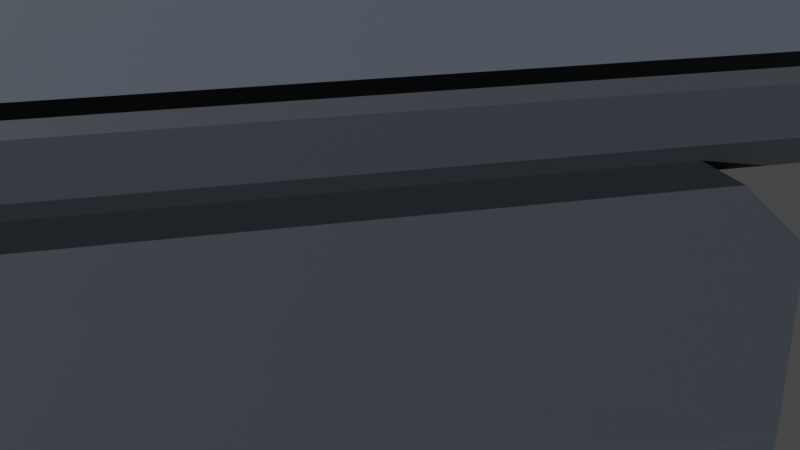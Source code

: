# Source: model_p90.blend  (saved by Blender 4.0.36; exported with 4.5.12 LTS)
import bpy
from mathutils import Matrix  # noqa: F401  (used for matrix-valued properties, if any)

bpy.ops.wm.read_factory_settings(use_empty=True)
scene = bpy.context.scene
scene.name = 'Scene'

# ---- collections
col_collection = bpy.data.collections.new('Collection'); scene.collection.children.link(col_collection)

# ---- materials (node trees are filled in below, after node groups)
mat_material = bpy.data.materials.new('Material')
mat_material.alpha_threshold = 0.0
mat_material.use_transparent_shadow = False
mat_material.roughness = 0.5
mat_material.line_color = (0.0, 0.0, 0.0, 1.0)
mat_material_002 = bpy.data.materials.new('Material.002')
mat_material_002.alpha_threshold = 0.0
mat_material_002.use_transparent_shadow = False
mat_material_002.roughness = 0.5
mat_material_002.line_color = (0.0, 0.0, 0.0, 1.0)
mat_material_001 = bpy.data.materials.new('Material.001')
mat_material_001.alpha_threshold = 0.0
mat_material_001.use_transparent_shadow = False
mat_material_001.roughness = 0.5
mat_material_001.line_color = (0.0, 0.0, 0.0, 1.0)

# ---- material node trees
mat_material.use_nodes = True; mat_material.node_tree.nodes.clear()
_N = mat_material.node_tree.nodes; _L = mat_material.node_tree.links
n0 = _N.new('ShaderNodeOutputMaterial'); n0.name = 'Material Output'; n0.location = (300, 300)
n1 = _N.new('ShaderNodeBsdfPrincipled'); n1.name = 'Principled BSDF'; n1.location = (10, 300)
n1.distribution = 'GGX'
n1.subsurface_method = 'RANDOM_WALK_SKIN'
n1.inputs[0].default_value = (0.02724, 0.03188, 0.03968, 1.0)
n1.inputs[3].default_value = 1.45
n1.inputs[27].default_value = (0.0, 0.0, 0.0, 1.0)
n1.inputs[28].default_value = 1.0
_L.new(n1.outputs[0], n0.inputs[0])
n0.is_active_output = True
mat_material_002.use_nodes = True; mat_material_002.node_tree.nodes.clear()
_N = mat_material_002.node_tree.nodes; _L = mat_material_002.node_tree.links
n0 = _N.new('ShaderNodeOutputMaterial'); n0.name = 'Material Output'; n0.location = (300, 300)
n1 = _N.new('ShaderNodeBsdfPrincipled'); n1.name = 'Principled BSDF'; n1.location = (10, 300)
n1.distribution = 'GGX'
n1.subsurface_method = 'RANDOM_WALK_SKIN'
n1.inputs[0].default_value = (0.05062, 0.05989, 0.07556, 1.0)
n1.inputs[3].default_value = 1.45
n1.inputs[27].default_value = (0.0, 0.0, 0.0, 1.0)
n1.inputs[28].default_value = 1.0
_L.new(n1.outputs[0], n0.inputs[0])
n0.is_active_output = True
mat_material_001.use_nodes = True; mat_material_001.node_tree.nodes.clear()
_N = mat_material_001.node_tree.nodes; _L = mat_material_001.node_tree.links
n0 = _N.new('ShaderNodeOutputMaterial'); n0.name = 'Material Output'; n0.location = (300, 300)
n1 = _N.new('ShaderNodeBsdfPrincipled'); n1.name = 'Principled BSDF'; n1.location = (10, 300)
n1.distribution = 'GGX'
n1.subsurface_method = 'RANDOM_WALK_SKIN'
n1.inputs[0].default_value = (1.0, 0.3336, 0.0, 1.0)
n1.inputs[3].default_value = 1.45
n1.inputs[27].default_value = (0.0, 0.0, 0.0, 1.0)
n1.inputs[28].default_value = 1.0
_L.new(n1.outputs[0], n0.inputs[0])
n0.is_active_output = True

# ---- world
world_world = bpy.data.worlds.new('World'); scene.world = world_world
world_world.use_nodes = True; world_world.node_tree.nodes.clear()
_N = world_world.node_tree.nodes; _L = world_world.node_tree.links
n0 = _N.new('ShaderNodeOutputWorld'); n0.name = 'World Output'; n0.location = (300, 300)
n1 = _N.new('ShaderNodeBackground'); n1.name = 'Background'; n1.location = (10, 300)
n1.inputs[0].default_value = (0.05088, 0.05088, 0.05088, 1.0)
_L.new(n1.outputs[0], n0.inputs[0])
n0.is_active_output = True
world_world.color = (0.05088, 0.05088, 0.05088)
world_world.use_sun_shadow = False
world_world.sun_shadow_jitter_overblur = 0.0

# ---- cameras
cam_camera = bpy.data.cameras.new('Camera')
cam_camera.clip_end = 100.0
cam_camera.ortho_scale = 7.314

# ---- lights
light_light = bpy.data.lights.new('Light', 'SUN')
light_light.transmission_factor = 0.0
light_light.angle = 0.0
light_light.energy = 6.0
light_light.shadow_soft_size = 0.1
light_light.shadow_cascade_max_distance = 1000.0

# ---- meshes
me_cube = bpy.data.meshes.new('Cube')
me_cube.from_pydata([(1.0, 1.211, 1.076), (1.306, -1.0, 1.076), (1.306, -1.0, -0.9193), (0.0, 1.211, -1.661), (0.0, -1.0, 1.076), (0.0, -1.0, -0.9193), (0.0, 1.211, 1.076), (1.0, 1.368, 1.076), (0.0, 1.353, -1.89), (0.0, 1.368, 1.076), (1.306, -1.0, 0.4505), (0.0, -1.181, 1.076), (1.0, 1.368, 0.4398), (1.0, 3.678, 1.076), (1.0, 2.899, 1.076), (0.0, 2.884, -1.89), (0.0, 2.899, 1.076), (1.0, 4.299, 1.076), (0.0, 3.678, -1.739), (0.0, 3.678, 1.076), (1.0, 4.806, 1.076), (0.0, 4.299, -1.454), (0.0, 4.299, 1.076), (1.0, 5.289, 1.076), (0.0, 4.806, -1.133), (0.0, 4.806, 1.076), (0.0, 5.334, -0.5672), (0.0, 5.289, 1.076), (1.0, 5.54, 1.076), (0.0, 5.54, -0.5747), (0.0, 5.54, 1.076), (0.0, 5.95, -0.5747), (0.0, 7.294, -1.886), (0.0, 7.737, -1.739), (0.0, 8.149, -1.521), (0.0, 8.468, -1.257), (0.0, 8.74, -0.845), (0.0, 8.919, -0.4241), (0.0, 9.082, 0.282), (0.0, 9.696, 0.282), (0.0, 9.944, -0.4241), (0.0, 10.36, -0.4241), (0.0, 10.44, 1.076), (0.0, 10.44, 0.4398), (0.0, 5.54, 1.253), (0.0, 5.95, 1.253), (0.0, 6.027, 1.253), (0.0, 7.294, 1.253), (0.0, 8.149, 1.253), (0.0, 8.468, 1.253), (0.0, 8.74, 1.253), (0.0, 8.88, 1.253), (0.0, 9.082, 1.253), (0.0, 9.944, 1.253), (0.0, 10.22, 1.253), (0.0, 8.936, 0.08161), (0.0, 9.929, 0.02836), (0.0, 6.188, -0.7255), (0.0, 6.202, -0.9048), (0.0, 6.092, -1.886), (0.0, 6.002, -1.683), (1.0, -1.0, 0.4398), (1.0, -1.0, -0.919), (0.0, -1.0, -0.919), (1.0, -1.0, 1.076), (0.0, -1.0, 1.076), (0.0, -5.42, 1.076), (1.306, -5.42, 0.4505), (1.306, -5.42, -0.9193), (1.306, -5.42, 1.076), (1.306, -1.181, 1.076), (1.306, -1.181, 0.4505), (1.306, -1.181, -0.9193), (0.0, -1.181, -0.9193), (0.0, -5.42, -1.172), (1.306, -5.42, -1.172), (1.306, -1.262, -1.172), (0.0, -1.262, -1.172), (1.318, 1.211, 1.076), (1.305, -1.0, 1.076), (0.0, -1.0, 1.076), (0.0, 1.211, 1.076), (1.318, 1.368, 1.076), (0.0, 1.368, 1.076), (0.0, -1.181, 1.076), (1.318, 3.678, 1.076), (1.318, 2.899, 1.076), (0.0, 2.899, 1.076), (1.318, 4.299, 1.076), (0.0, 3.678, 1.076), (1.318, 4.806, 1.076), (0.0, 4.299, 1.076), (1.318, 5.289, 1.076), (0.0, 4.806, 1.076), (0.0, 5.289, 1.076), (1.318, 5.54, 1.076), (0.0, 5.54, 1.076), (1.318, -1.0, 1.076), (0.0, -1.0, 1.076), (0.0, -5.42, 1.076), (1.305, -5.42, 1.076), (1.305, -1.181, 1.076), (0.0, -1.0, 1.772), (1.305, -5.42, 1.772), (1.318, 4.299, 1.772), (0.0, 4.299, 1.772), (1.318, 4.806, 1.772), (0.0, 4.806, 1.772), (1.318, 5.289, 1.772), (0.0, 5.289, 1.772), (1.318, 5.54, 1.772), (0.0, 5.54, 1.772), (1.305, -1.0, 1.772), (0.0, -1.0, 1.772), (1.318, 1.211, 2.296), (0.0, 1.211, 2.296), (0.0, -1.0, 2.296), (1.318, -0.4155, 3.09), (0.0, 1.368, 2.296), (1.318, 1.368, 2.296), (1.318, 2.899, 2.296), (1.305, -5.42, 2.296), (0.0, 2.899, 2.296), (1.318, 3.678, 2.296), (0.0, 3.678, 2.296), (1.313, 4.299, 2.296), (0.0, 4.299, 2.296), (1.305, -1.0, 2.296), (0.0, -1.0, 2.296), (1.318, -0.1513, 1.076), (0.0, -0.1513, 1.076), (1.318, -0.1513, 2.296), (0.0, -0.1513, 2.296), (1.318, -0.1513, 2.912), (0.0, -1.0, 2.912), (1.305, -5.42, 2.911), (1.305, -1.0, 2.911), (0.0, -1.0, 2.911), (0.0, -0.1513, 2.912), (1.318, -1.0, 3.09), (0.0, -1.0, 3.09), (0.0, -5.42, 3.09), (0.0, -1.181, 3.09), (1.305, -1.181, 3.09), (1.305, -5.42, 3.09), (1.305, -1.0, 3.09), (0.0, -1.0, 3.09), (0.0, -0.4155, 3.09), (1.641, 4.299, 1.774), (0.0, 4.299, 1.794), (1.163, 4.299, 2.297), (0.0, 4.299, 2.297), (0.0, 10.23, 2.266), (0.0, 10.23, 1.794), (1.641, 10.23, 1.774), (1.641, 10.23, 2.266), (0.0, 10.23, 2.068), (1.641, 10.23, 2.068), (0.0, 10.51, 2.266), (1.641, 10.51, 2.266), (1.641, 10.51, 2.068), (0.0, 10.51, 2.068), (1.163, 5.538, 2.297), (0.0, 5.538, 2.297), (1.641, 4.299, 2.583), (1.163, 5.538, 2.583), (1.641, 4.299, 2.844), (1.163, 5.648, 2.844), (1.641, 4.422, 3.143), (1.163, 5.775, 3.143), (0.0, 4.58, 3.487), (0.5013, 4.58, 3.487), (0.0, 5.953, 3.489), (0.5013, 5.953, 3.489), (0.0, 4.752, 3.842), (0.999, 4.752, 3.842), (0.0, 7.941, 3.548), (0.999, 5.978, 3.842), (0.0, 4.947, 4.039), (0.999, 4.947, 4.039), (0.999, 5.978, 4.039), (0.999, 5.268, 4.039), (0.0, 7.641, 3.548), (0.999, 7.641, 3.548), (0.999, 7.641, 3.609), (0.999, 7.641, 4.039), (0.999, 7.941, 3.548), (0.999, 7.941, 3.609), (0.999, 7.941, 4.039), (0.0, 8.661, 3.548), (0.999, 8.661, 3.548), (0.0, 10.51, 2.902), (0.999, 8.661, 3.609), (0.999, 8.661, 4.039), (0.0, 9.025, 2.902), (0.999, 9.025, 2.902), (0.999, 9.025, 3.609), (0.0, 9.025, 4.039), (0.999, 9.025, 4.039), (0.999, 10.51, 2.902), (0.0, 10.23, 3.609), (0.999, 10.23, 3.609), (0.0, 10.07, 3.993), (0.999, 10.07, 3.993), (0.0, 10.51, 2.269), (0.0, 9.025, 2.269), (0.999, 9.025, 2.269), (0.999, 10.51, 2.269), (0.0, 9.444, 4.412), (0.999, 9.444, 4.412), (0.0, 9.9, 4.412), (0.999, 9.9, 4.412), (0.0, -5.505, 2.991), (1.0, 3.678, 0.8628), (1.0, 3.678, 0.01411), (1.0, 3.807, 0.4398), (1.0, 1.365, 0.007591), (1.0, 2.894, -0.3518), (1.0, 1.592, 0.8145), (1.0, 2.407, -0.5793), (1.0, 2.006, -0.5793), (1.0, 1.599, -0.393), (1.0, 3.411, 1.052), (1.0, 3.807, 0.5592), (1.0, 3.807, 0.2418), (1.0, 1.951, 1.059), (0.0, 1.368, 0.4398), (0.0, 2.899, 1.076), (0.0, 3.678, 0.8628), (0.0, 3.678, 0.01411), (0.0, 3.807, 0.4398), (0.0, 1.365, 0.007591), (0.0, 2.894, -0.3518), (0.0, 1.592, 0.8145), (0.0, 2.407, -0.5793), (0.0, 2.006, -0.5793), (0.0, 1.599, -0.393), (0.0, 3.411, 1.052), (0.0, 3.807, 0.5592), (0.0, 3.807, 0.2418), (0.0, 1.951, 1.059), (0.0, 1.368, 0.4398), (0.0, 2.899, 1.076), (0.0, 3.678, 0.8628), (0.0, 3.678, 0.01411), (0.0, 3.807, 0.4398), (0.0, 1.365, 0.007591), (0.0, 2.894, -0.3518), (0.0, 1.592, 0.8145), (0.0, 2.407, -0.5793), (0.0, 2.006, -0.5793), (0.0, 1.599, -0.393), (0.0, 3.411, 1.052), (0.0, 3.807, 0.5592), (0.0, 3.807, 0.2418), (0.0, 1.951, 1.059), (0.4701, 8.868, 1.258), (0.6126, 8.785, 1.341), (0.6126, 8.736, 1.522), (0.4701, 8.868, 1.786), (1.131, 8.868, 1.786), (0.6146, 8.736, 1.522), (0.4701, 8.519, 1.786), (1.131, 8.519, 1.786), (0.0, 10.03, 3.764), (0.0, 9.981, 3.569), (0.0, 9.838, 3.427), (0.0, 9.643, 3.374), (0.0, 9.449, 3.427), (0.0, 9.306, 3.569), (0.0, 9.254, 3.764), (0.0, 9.306, 3.958), (0.0, 9.449, 4.101), (0.0, 9.643, 4.153), (0.0, 9.838, 4.101), (0.0, 9.981, 3.958), (1.432, 8.917, 1.836), (1.432, 9.098, 1.884), (1.432, 9.28, 1.836), (1.0, 1.368, 0.4398), (1.0, 2.899, 1.076), (1.0, 1.365, 0.007591), (1.0, 1.592, 0.8145), (1.0, 2.407, -0.5793), (1.0, 2.006, -0.5793), (1.0, 1.599, -0.393), (1.0, 1.951, 1.059), (0.0, 1.368, 0.4398), (0.0, 2.899, 1.076), (0.0, 1.365, 0.007591), (0.0, 1.592, 0.8145), (0.0, 2.407, -0.5793), (0.0, 2.006, -0.5793), (0.0, 1.599, -0.393), (0.0, 1.951, 1.059), (0.8236, 1.46, 0.4139), (0.8236, 1.458, 0.03242), (0.8236, 1.662, 0.7485), (0.8236, 1.98, 0.9672), (0.8236, 2.897, 0.9797), (0.8236, 2.853, -0.2648), (0.8236, 2.386, -0.4855), (0.8236, 2.027, -0.4854), (0.8236, 1.664, -0.3217), (0.8236, 3.38, 0.9607), (0.8236, 3.603, 0.8024), (0.8236, 3.612, 0.08471), (0.8236, 3.713, 0.5399), (0.8236, 3.711, 0.4398), (0.8236, 3.714, 0.2664), (0.0, 1.46, 0.4139), (0.0, 1.458, 0.03242), (0.0, 1.662, 0.7485), (0.0, 1.98, 0.9672), (0.0, 2.897, 0.9797), (0.0, 2.853, -0.2648), (0.0, 2.386, -0.4855), (0.0, 2.027, -0.4854), (0.0, 1.664, -0.3217), (0.0, 3.38, 0.9607), (0.0, 3.603, 0.8024), (0.0, 3.612, 0.08471), (0.0, 3.713, 0.5399), (0.0, 3.711, 0.4398), (0.0, 3.714, 0.2664), (0.8246, 6.75, 0.949), (0.8246, 6.367, 0.02423), (0.8246, 6.0, 0.949), (0.8246, 6.072, 0.949), (0.8246, 6.0, 0.03645), (0.8246, 5.793, 0.04336), (0.8246, 5.927, 0.9349), (0.8246, 5.597, 0.4318), (0.8246, 5.622, 0.6493), (0.8246, 7.681, 0.009172), (0.8246, 7.701, 0.23), (0.8246, 5.69, 0.2041), (0.8246, 7.343, 0.6365), (0.8246, 6.992, 0.9107), (0.8246, 7.534, -0.2314), (0.8246, 6.679, -0.03317), (0.8246, 7.069, -0.3393), (0.8246, 6.852, -0.2245), (0.8246, 7.6, 0.4318), (0.8246, 6.739, -0.0992), (0.8246, 7.243, -0.3393), (0.8246, 5.723, 0.7717), (4.524e-05, 6.75, 0.949), (4.524e-05, 6.367, 0.02423), (4.524e-05, 6.0, 0.949), (4.524e-05, 6.072, 0.949), (4.524e-05, 6.0, 0.03645), (4.524e-05, 5.793, 0.04336), (4.524e-05, 5.927, 0.9349), (4.524e-05, 5.597, 0.4318), (4.524e-05, 5.622, 0.6493), (4.524e-05, 7.681, 0.009172), (4.524e-05, 7.701, 0.23), (4.524e-05, 5.69, 0.2041), (4.524e-05, 7.343, 0.6365), (4.524e-05, 6.992, 0.9107), (4.524e-05, 7.534, -0.2314), (4.524e-05, 6.679, -0.03317), (4.524e-05, 7.069, -0.3393), (4.524e-05, 6.852, -0.2245), (4.524e-05, 7.6, 0.4318), (4.524e-05, 7.243, 0.7959), (4.524e-05, 6.739, -0.0992), (4.524e-05, 7.243, -0.3393), (4.524e-05, 5.723, 0.7717), (0.0, 4.299, 2.266), (1.641, 4.299, 2.266), (1.641, 5.538, 2.266), (0.0, 5.538, 2.266), (1.163, 4.299, 2.844), (1.163, 4.299, 2.583), (1.641, 5.538, 2.583), (0.0, 4.602, 3.537), (0.999, 4.602, 3.537), (1.641, 5.648, 2.844), (1.641, 5.775, 3.143), (1.163, 4.422, 3.143), (0.999, 5.978, 3.548), (0.0, 5.978, 3.548), (0.4995, 4.947, 4.039), (0.999, 6.81, 4.039), (0.999, 8.301, 4.039), (0.999, 7.791, 4.039), (0.999, 8.843, 4.039), (0.4995, 9.025, 4.039), (0.7493, 4.947, 4.039), (0.999, 5.107, 4.039), (0.999, 6.394, 4.039), (0.999, 8.121, 4.039), (0.999, 7.716, 4.039), (0.999, 8.752, 4.039), (0.2498, 9.025, 4.039), (0.2498, 4.947, 4.039), (0.999, 7.226, 4.039), (0.999, 8.481, 4.039), (0.999, 7.866, 4.039), (0.999, 8.934, 4.039), (0.7493, 9.025, 4.039), (0.999, 5.623, 4.039), (0.0, 6.986, 4.039), (0.8681, 2.884, -1.89), (0.8681, 3.678, -1.739), (0.8681, 4.299, -1.454), (0.8681, 4.806, -1.133), (0.8681, 5.334, -0.5672), (0.8681, 5.54, -0.5747), (0.8681, 5.95, -0.5747), (0.8681, 7.294, -1.886), (0.8681, 7.737, -1.739), (0.8681, 8.149, -1.521), (0.8681, 8.468, -1.257), (0.8681, 8.74, -0.845), (0.8681, 8.919, -0.4241), (0.8681, 9.082, 0.282), (0.8681, 9.696, 0.282), (0.8681, 10.44, 1.076), (0.8681, 9.944, -0.4241), (0.8682, 5.95, 1.282), (0.8681, 10.36, -0.4241), (0.8681, 10.44, 0.4398), (1.002, 5.54, 1.174), (0.8682, 5.54, 1.282), (0.8682, 7.294, 1.282), (0.8682, 6.027, 1.282), (0.8682, 7.626, 1.282), (0.8682, 7.848, 1.282), (0.8682, 8.149, 1.282), (0.0, 7.626, 1.253), (0.0, 7.848, 1.253), (0.8682, 8.468, 1.282), (0.8682, 8.74, 1.282), (0.8682, 8.88, 1.282), (0.8682, 9.082, 1.282), (0.8682, 9.807, 1.282), (0.8682, 9.585, 1.282), (0.8682, 9.944, 1.282), (0.0, 9.585, 1.253), (0.0, 9.807, 1.253), (0.8682, 10.22, 1.282), (0.8681, 8.936, 0.08161), (0.8681, 9.929, 0.02836), (0.8681, 6.188, -0.7255), (0.8681, 6.202, -0.9048), (0.8681, 6.092, -1.886)], [(277, 276), (278, 277), (256, 257), (257, 258), (258, 261), (276, 260)], [(0, 6, 65, 64), (72, 68, 75, 76), (6, 0, 7, 9), (71, 70, 69, 67), (16, 14, 13, 19), (9, 7, 14, 16), (7, 12, 218, 225, 14), (19, 13, 17, 22), (22, 17, 20, 25), (25, 20, 23, 27), (407, 21, 24, 408), (27, 23, 28, 30), (408, 24, 26, 409), (433, 430, 431, 48), (409, 26, 29, 410), (52, 437, 439, 441), (413, 33, 34, 414), (41, 43, 424, 423), (50, 435, 436, 51), (51, 436, 437, 52), (47, 427, 429, 432), (415, 35, 36, 416), (414, 34, 35, 415), (416, 36, 37, 417), (43, 42, 420, 424), (417, 37, 55, 444), (49, 434, 435, 50), (444, 55, 38, 418), (420, 42, 54, 443), (419, 39, 56, 445), (48, 431, 434, 49), (30, 28, 425, 426, 44), (445, 56, 40, 421), (44, 426, 422, 45), (45, 422, 428, 46), (53, 440, 443, 54), (446, 57, 58, 447), (442, 438, 440, 53), (46, 428, 427, 47), (418, 38, 39, 419), (421, 40, 41, 423), (10, 2, 62, 61), (4, 1, 64, 65), (1, 10, 61, 64), (70, 11, 66, 69), (72, 71, 67, 68), (2, 10, 71, 72), (1, 4, 11, 70), (10, 1, 70, 71), (5, 2, 72, 73), (77, 76, 75, 74), (73, 72, 76, 77), (68, 67, 69, 66, 74, 75), (129, 97, 98, 130), (81, 83, 82, 78), (87, 89, 85, 86), (83, 87, 86, 82), (89, 91, 88, 85), (91, 93, 90, 88), (93, 94, 92, 90), (94, 96, 95, 92), (101, 100, 99, 84), (79, 101, 84, 80), (105, 104, 106, 107), (107, 106, 108, 109), (109, 108, 110, 111), (112, 113, 128, 127), (92, 95, 110, 108), (88, 90, 106, 104), (95, 96, 111, 110), (79, 80, 113, 112), (90, 92, 108, 106), (115, 114, 119, 118), (122, 120, 123, 124), (118, 119, 120, 122), (124, 123, 125, 126), (104, 105, 126, 125), (85, 88, 104, 125, 123, 120, 119, 114, 131, 133, 117, 139, 140, 134, 116, 102, 98, 97, 129, 78, 82, 86), (114, 115, 132, 131), (78, 129, 130, 81), (133, 138, 147, 117), (101, 79, 112, 127, 136, 145, 143, 144, 135, 121, 103, 100), (127, 128, 137, 136), (131, 132, 138, 133), (117, 147, 140, 139), (143, 142, 141, 144), (145, 146, 142, 143), (136, 137, 146, 145), (148, 371, 370, 149), (154, 153, 156, 157), (148, 149, 153, 154), (373, 372, 155, 152), (371, 148, 154, 157, 155, 372), (160, 161, 158, 159), (152, 155, 159, 158), (155, 157, 160, 159), (157, 156, 161, 160), (371, 372, 376, 164), (166, 379, 380, 168), (164, 376, 379, 166), (168, 380, 382, 378), (378, 382, 177, 175), (377, 378, 175, 174), (180, 177, 184, 185, 398, 385, 392), (175, 177, 180, 403, 181, 391, 179), (174, 175, 179, 390, 384, 397, 178), (185, 184, 187, 188, 400, 387, 394), (177, 382, 183, 184), (382, 383, 182, 183), (188, 187, 192, 193, 399, 386, 393), (186, 176, 189, 190), (184, 183, 186, 187), (183, 182, 176, 186), (190, 189, 194, 195), (192, 190, 195, 196), (187, 186, 190, 192), (196, 195, 199, 201), (203, 202, 210, 211), (193, 192, 196, 198, 401, 388, 395), (201, 200, 202, 203), (199, 191, 200, 201), (199, 195, 206, 207), (198, 196, 201, 203), (206, 205, 204, 207), (195, 194, 205, 206), (191, 199, 207, 204), (208, 209, 211, 210), (197, 396, 389, 402, 198, 209, 208), (198, 203, 211, 209), (103, 121, 135, 144, 141, 99, 100), (222, 213, 13, 14), (405, 15, 18, 406), (406, 18, 21, 407), (218, 12, 295, 297), (225, 218, 297, 298), (230, 239, 324, 323), (12, 216, 296, 295), (214, 224, 309, 306), (228, 238, 322, 320), (224, 215, 308, 309), (238, 230, 323, 322), (223, 213, 305, 307), (229, 232, 315, 321), (215, 223, 307, 308), (237, 228, 320, 319), (217, 214, 306, 300), (227, 237, 319, 314), (213, 222, 304, 305), (410, 29, 31, 411), (412, 32, 33, 413), (411, 31, 57, 446), (239, 230, 245, 254), (229, 239, 254, 244), (226, 231, 246, 241), (240, 233, 248, 255), (233, 226, 241, 248), (227, 240, 255, 242), (234, 232, 247, 249), (235, 234, 249, 250), (236, 235, 250, 251), (231, 236, 251, 246), (237, 227, 242, 252), (228, 237, 252, 243), (232, 229, 244, 247), (230, 238, 253, 245), (238, 228, 243, 253), (448, 59, 32, 412), (260, 259, 262, 263), (264, 265, 266, 267, 268, 269, 270, 271, 272, 273, 274, 275), (284, 283, 291, 292), (285, 284, 292, 293), (281, 285, 293, 289), (286, 282, 290, 294), (279, 281, 289, 287), (282, 279, 287, 290), (280, 286, 294, 288), (308, 307, 322, 323), (301, 300, 315, 316), (307, 305, 320, 322), (302, 301, 316, 317), (309, 308, 323, 324), (303, 302, 317, 318), (306, 309, 324, 321), (296, 303, 318, 311), (298, 297, 312, 313), (304, 299, 314, 319), (295, 296, 311, 310), (305, 304, 319, 320), (297, 295, 310, 312), (300, 306, 321, 315), (299, 298, 313, 314), (239, 229, 321, 324), (231, 226, 310, 311), (14, 225, 298, 299), (233, 240, 313, 312), (226, 233, 312, 310), (219, 217, 300, 301), (240, 227, 314, 313), (220, 219, 301, 302), (232, 234, 316, 315), (221, 220, 302, 303), (234, 235, 317, 316), (216, 221, 303, 296), (235, 236, 318, 317), (222, 14, 299, 304), (236, 231, 311, 318), (334, 335, 357, 356), (344, 342, 364, 367), (345, 339, 361, 368), (346, 333, 355, 369), (330, 329, 351, 352), (340, 344, 367, 362), (327, 331, 353, 349), (336, 330, 352, 358), (326, 340, 362, 348), (331, 346, 369, 353), (329, 326, 348, 351), (343, 337, 359, 365), (332, 336, 358, 354), (328, 327, 349, 350), (325, 328, 350, 347), (333, 332, 354, 355), (335, 343, 365, 357), (341, 345, 368, 363), (338, 325, 347, 360), (339, 334, 356, 361), (342, 341, 363, 364), (150, 151, 370, 371), (163, 162, 372, 373), (374, 375, 164, 166), (375, 150, 371, 164), (162, 165, 376, 372), (170, 171, 378, 377), (165, 167, 379, 376), (167, 169, 380, 379), (381, 374, 166, 168), (173, 172, 383, 382), (169, 173, 382, 380), (171, 381, 168, 378), (375, 374, 167, 165, 162, 150), (167, 374, 381, 171, 173, 169), (170, 172, 173, 171), (163, 126, 125, 150, 162), (179, 391, 181, 403, 180, 392, 385, 398, 185, 394, 387, 400, 188, 393, 386, 399, 193, 395, 388, 401, 198, 402, 389, 396, 197, 404, 178, 397, 384, 390), (432, 429, 430, 433), (441, 439, 438, 442), (440, 438, 439, 437, 436, 435, 434, 431, 430, 429, 427, 428, 422, 426, 425, 28, 23, 20, 17, 13, 213, 223, 215, 224, 214, 217, 219, 220, 221, 216, 12, 7, 0, 64, 61, 62, 63, 3, 8, 15, 405, 406, 407, 408, 409, 410, 411, 446, 447, 58, 60, 344, 340, 326, 329, 330, 336, 332, 333, 346, 331, 327, 328, 325, 338, 360, 366, 359, 337, 343, 335, 444, 418, 419, 445, 421, 423, 424, 420, 443), (335, 334, 339, 345, 341, 342, 344, 60, 59, 448, 412, 413, 414, 415, 416, 417, 444)])
me_cube.polygons.foreach_set('material_index', [0, 1, 0, 1, 0, 0, 0, 0, 0, 0, 0, 0, 0, 0, 0, 0, 0, 0, 0, 0, 0, 0, 0, 0, 0, 0, 0, 0, 0, 0, 0, 0, 0, 0, 0, 0, 0, 0, 0, 0, 0, 1, 1, 1, 1, 1, 1, 1, 1, 1, 1, 1, 1, 1, 1, 1, 1, 1, 1, 1, 1, 1, 1, 1, 1, 1, 1, 1, 1, 1, 1, 1, 1, 1, 1, 1, 1, 1, 1, 1, 1, 1, 1, 1, 1, 1, 1, 1, 1, 1, 1, 1, 1, 1, 1, 1, 1, 1, 1, 1, 1, 1, 1, 1, 1, 1, 1, 1, 1, 1, 1, 1, 1, 1, 1, 1, 1, 1, 1, 1, 1, 1, 1, 1, 1, 1, 1, 1, 1, 1, 0, 0, 0, 0, 0, 0, 0, 0, 0, 0, 0, 0, 0, 0, 0, 0, 0, 0, 0, 0, 0, 0, 0, 0, 0, 0, 0, 0, 0, 0, 0, 0, 0, 0, 0, 0, 0, 0, 0, 0, 0, 0, 0, 0, 0, 0, 0, 0, 0, 0, 0, 0, 0, 0, 0, 0, 0, 0, 0, 0, 0, 0, 0, 0, 0, 0, 0, 0, 0, 0, 0, 0, 0, 0, 0, 0, 0, 0, 0, 0, 0, 0, 0, 0, 0, 0, 0, 0, 0, 0, 0, 0, 0, 0, 0, 0, 0, 1, 1, 1, 1, 1, 1, 1, 1, 1, 1, 1, 1, 1, 1, 1, 1, 1, 0, 0, 0, 0])
_uv = me_cube.uv_layers.new(name='UVMap')
_uv.uv.foreach_set('vector', [0.625, 0.5, 0.75, 0.5, 0.75, 0.75, 0.625, 0.75, 0.391, 0.7653, 0.391, 0.7653, 0.391, 0.7653, 0.391, 0.7653, 0.75, 0.5, 0.625, 0.5, 0.625, 0.5, 0.75, 0.5, 0.5625, 0.7653, 0.6129, 0.7653, 0.6129, 0.7653, 0.5625, 0.7653, 0.75, 0.5, 0.625, 0.5, 0.625, 0.5, 0.75, 0.5, 0.75, 0.5, 0.625, 0.5, 0.625, 0.5, 0.75, 0.5, 0.625, 0.5, 0.5625, 0.5, 0.5993, 0.5, 0.6064, 0.5, 0.625, 0.5, 0.75, 0.5, 0.625, 0.5, 0.625, 0.5, 0.75, 0.5, 0.75, 0.5, 0.625, 0.5, 0.625, 0.5, 0.75, 0.5, 0.75, 0.5, 0.625, 0.5, 0.625, 0.5, 0.75, 0.5, 0.3611, 0.5, 0.25, 0.5, 0.25, 0.5, 0.3611, 0.5, 0.75, 0.5, 0.625, 0.5, 0.625, 0.5, 0.75, 0.5, 0.3611, 0.5, 0.25, 0.5, 0.25, 0.5, 0.3611, 0.5, 0.75, 0.5, 0.6389, 0.5, 0.6389, 0.5, 0.75, 0.5, 0.3611, 0.5, 0.25, 0.5, 0.25, 0.5, 0.3611, 0.5, 0.75, 0.5, 0.6389, 0.5, 0.6389, 0.5, 0.75, 0.5, 0.3611, 0.5, 0.25, 0.5, 0.25, 0.5, 0.3611, 0.5, 0.375, 0.375, 0.5625, 0.375, 0.5625, 0.4861, 0.375, 0.4861, 0.75, 0.5, 0.6389, 0.5, 0.6389, 0.5, 0.75, 0.5, 0.75, 0.5, 0.6389, 0.5, 0.6389, 0.5, 0.75, 0.5, 0.75, 0.5, 0.6389, 0.5, 0.6389, 0.5, 0.75, 0.5, 0.3611, 0.5, 0.25, 0.5, 0.25, 0.5, 0.3611, 0.5, 0.3611, 0.5, 0.25, 0.5, 0.25, 0.5, 0.3611, 0.5, 0.3611, 0.5, 0.25, 0.5, 0.25, 0.5, 0.3611, 0.5, 0.5625, 0.375, 0.625, 0.375, 0.625, 0.4861, 0.5625, 0.4861, 0.3611, 0.5, 0.25, 0.5, 0.25, 0.5, 0.3611, 0.5, 0.75, 0.5, 0.6389, 0.5, 0.6389, 0.5, 0.75, 0.5, 0.3611, 0.5, 0.25, 0.5, 0.25, 0.5, 0.3611, 0.5, 0.625, 0.4861, 0.625, 0.375, 0.625, 0.375, 0.625, 0.4861, 0.3611, 0.5, 0.25, 0.5, 0.25, 0.5, 0.3611, 0.5, 0.75, 0.5, 0.6389, 0.5, 0.6389, 0.5, 0.75, 0.5, 0.75, 0.5, 0.625, 0.5, 0.625, 0.5, 0.6389, 0.5, 0.75, 0.5, 0.3611, 0.5, 0.25, 0.5, 0.25, 0.5, 0.3611, 0.5, 0.75, 0.5, 0.6389, 0.5, 0.6389, 0.5, 0.75, 0.5, 0.75, 0.5, 0.6389, 0.5, 0.6389, 0.5, 0.75, 0.5, 0.75, 0.5, 0.6389, 0.5, 0.6389, 0.5, 0.75, 0.5, 0.3611, 0.5, 0.25, 0.5, 0.25, 0.5, 0.3611, 0.5, 0.75, 0.5, 0.6389, 0.5, 0.6389, 0.5, 0.75, 0.5, 0.75, 0.5, 0.6389, 0.5, 0.6389, 0.5, 0.75, 0.5, 0.3611, 0.5, 0.25, 0.5, 0.25, 0.5, 0.3611, 0.5, 0.3611, 0.5, 0.25, 0.5, 0.25, 0.5, 0.3611, 0.5, 0.5625, 0.7653, 0.391, 0.7653, 0.375, 0.75, 0.5625, 0.75, 0.6129, 0.875, 0.6129, 0.7653, 0.625, 0.75, 0.625, 0.875, 0.6129, 0.7653, 0.5625, 0.7653, 0.5625, 0.75, 0.625, 0.75, 0.6129, 0.7653, 0.6129, 0.875, 0.6129, 0.875, 0.6129, 0.7653, 0.391, 0.7653, 0.5625, 0.7653, 0.5625, 0.7653, 0.391, 0.7653, 0.391, 0.7653, 0.5625, 0.7653, 0.5625, 0.7653, 0.391, 0.7653, 0.6129, 0.7653, 0.6129, 0.875, 0.6129, 0.875, 0.6129, 0.7653, 0.5625, 0.7653, 0.6129, 0.7653, 0.6129, 0.7653, 0.5625, 0.7653, 0.391, 0.875, 0.391, 0.7653, 0.391, 0.7653, 0.391, 0.875, 0.391, 0.875, 0.391, 0.7653, 0.391, 0.7653, 0.391, 0.875, 0.391, 0.875, 0.391, 0.7653, 0.391, 0.7653, 0.391, 0.875, 0.391, 0.7653, 0.5625, 0.7653, 0.6129, 0.7653, 0.6129, 0.875, 0.391, 0.875, 0.391, 0.7653, 0.625, 0.654, 0.625, 0.75, 0.75, 0.75, 0.75, 0.654, 0.75, 0.5, 0.75, 0.5, 0.625, 0.5, 0.625, 0.5, 0.75, 0.5, 0.75, 0.5, 0.625, 0.5, 0.625, 0.5, 0.75, 0.5, 0.75, 0.5, 0.625, 0.5, 0.625, 0.5, 0.75, 0.5, 0.75, 0.5, 0.625, 0.5, 0.625, 0.5, 0.75, 0.5, 0.75, 0.5, 0.625, 0.5, 0.625, 0.5, 0.75, 0.5, 0.75, 0.5, 0.625, 0.5, 0.625, 0.5, 0.75, 0.5, 0.75, 0.5, 0.625, 0.5, 0.625, 0.5, 0.6129, 0.7653, 0.6129, 0.7653, 0.6129, 0.875, 0.6129, 0.875, 0.6129, 0.7653, 0.6129, 0.7653, 0.6129, 0.875, 0.6129, 0.875, 0.75, 0.5, 0.625, 0.5, 0.625, 0.5, 0.75, 0.5, 0.75, 0.5, 0.625, 0.5, 0.625, 0.5, 0.75, 0.5, 0.75, 0.5, 0.625, 0.5, 0.625, 0.5, 0.75, 0.5, 0.6129, 0.7653, 0.6129, 0.875, 0.6129, 0.875, 0.6129, 0.7653, 0.625, 0.5, 0.625, 0.5, 0.625, 0.5, 0.625, 0.5, 0.625, 0.5, 0.625, 0.5, 0.625, 0.5, 0.625, 0.5, 0.625, 0.5, 0.75, 0.5, 0.75, 0.5, 0.625, 0.5, 0.6129, 0.7653, 0.6129, 0.875, 0.6129, 0.875, 0.6129, 0.7653, 0.625, 0.5, 0.625, 0.5, 0.625, 0.5, 0.625, 0.5, 0.75, 0.5, 0.625, 0.5, 0.625, 0.5, 0.75, 0.5, 0.75, 0.5, 0.625, 0.5, 0.625, 0.5, 0.75, 0.5, 0.75, 0.5, 0.625, 0.5, 0.625, 0.5, 0.75, 0.5, 0.75, 0.5, 0.625, 0.5, 0.625, 0.5, 0.75, 0.5, 0.625, 0.5, 0.75, 0.5, 0.75, 0.5, 0.625, 0.5, 0.625, 0.5, 0.625, 0.5, 0.625, 0.5, 0.625, 0.5, 0.625, 0.5, 0.625, 0.5, 0.625, 0.5, 0.625, 0.5, 0.625, 0.654, 0.625, 0.654, 0.625, 0.654, 0.625, 0.75, 0.75, 0.75, 0.75, 0.75, 0.75, 0.75, 0.75, 0.75, 0.75, 0.75, 0.625, 0.75, 0.625, 0.654, 0.625, 0.5, 0.625, 0.5, 0.625, 0.5, 0.625, 0.5, 0.75, 0.5, 0.75, 0.654, 0.625, 0.654, 0.625, 0.5, 0.625, 0.654, 0.75, 0.654, 0.75, 0.5, 0.625, 0.654, 0.75, 0.654, 0.75, 0.654, 0.625, 0.654, 0.6129, 0.7653, 0.6129, 0.7653, 0.6129, 0.7653, 0.6129, 0.7653, 0.6129, 0.7653, 0.6129, 0.7653, 0.6129, 0.7653, 0.6129, 0.7653, 0.6129, 0.7653, 0.6129, 0.7653, 0.6129, 0.7653, 0.6129, 0.7653, 0.6129, 0.7653, 0.6129, 0.875, 0.6129, 0.875, 0.6129, 0.7653, 0.625, 0.654, 0.75, 0.654, 0.75, 0.654, 0.625, 0.654, 0.625, 0.654, 0.75, 0.654, 0.75, 0.75, 0.625, 0.75, 0.6129, 0.7653, 0.6129, 0.875, 0.6129, 0.875, 0.6129, 0.7653, 0.6129, 0.7653, 0.6129, 0.875, 0.6129, 0.875, 0.6129, 0.7653, 0.6129, 0.7653, 0.6129, 0.875, 0.6129, 0.875, 0.6129, 0.7653, 0.625, 0.5, 0.625, 0.5, 0.75, 0.5, 0.75, 0.5, 0.625, 0.5, 0.75, 0.5, 0.75, 0.5, 0.625, 0.5, 0.625, 0.5, 0.75, 0.5, 0.75, 0.5, 0.625, 0.5, 0.75, 0.5, 0.625, 0.5, 0.625, 0.5, 0.75, 0.5, 0.625, 0.5, 0.625, 0.5, 0.625, 0.5, 0.625, 0.5, 0.625, 0.5, 0.625, 0.5, 0.625, 0.5, 0.75, 0.5, 0.75, 0.5, 0.625, 0.5, 0.75, 0.5, 0.625, 0.5, 0.625, 0.5, 0.75, 0.5, 0.625, 0.5, 0.625, 0.5, 0.625, 0.5, 0.625, 0.5, 0.625, 0.5, 0.75, 0.5, 0.75, 0.5, 0.625, 0.5, 0.625, 0.5, 0.625, 0.5, 0.625, 0.5, 0.625, 0.5, 0.625, 0.5, 0.625, 0.5, 0.625, 0.5, 0.625, 0.5, 0.625, 0.5, 0.625, 0.5, 0.625, 0.5, 0.625, 0.5, 0.625, 0.5, 0.625, 0.5, 0.625, 0.5, 0.625, 0.5, 0.625, 0.5, 0.625, 0.5, 0.625, 0.5, 0.625, 0.5, 0.75, 0.5, 0.625, 0.5, 0.625, 0.5, 0.75, 0.5, 0.625, 0.5, 0.625, 0.5, 0.625, 0.5, 0.625, 0.5, 0.625, 0.5, 0.625, 0.5, 0.625, 0.5, 0.625, 0.5, 0.625, 0.5, 0.625, 0.5, 0.625, 0.5, 0.625, 0.5, 0.625, 0.5, 0.625, 0.5, 0.75, 0.5, 0.625, 0.5, 0.625, 0.5, 0.6562, 0.5, 0.6875, 0.5, 0.7188, 0.5, 0.75, 0.5, 0.625, 0.5, 0.625, 0.5, 0.625, 0.5, 0.625, 0.5, 0.625, 0.5, 0.625, 0.5, 0.625, 0.5, 0.625, 0.5, 0.625, 0.5, 0.625, 0.5, 0.625, 0.5, 0.625, 0.5, 0.75, 0.5, 0.75, 0.5, 0.625, 0.5, 0.625, 0.5, 0.625, 0.5, 0.625, 0.5, 0.625, 0.5, 0.625, 0.5, 0.625, 0.5, 0.625, 0.5, 0.625, 0.5, 0.75, 0.5, 0.75, 0.5, 0.625, 0.5, 0.625, 0.5, 0.625, 0.5, 0.625, 0.5, 0.625, 0.5, 0.625, 0.5, 0.75, 0.5, 0.75, 0.5, 0.625, 0.5, 0.625, 0.5, 0.75, 0.5, 0.75, 0.5, 0.625, 0.5, 0.625, 0.5, 0.625, 0.5, 0.625, 0.5, 0.625, 0.5, 0.625, 0.5, 0.625, 0.5, 0.625, 0.5, 0.625, 0.5, 0.625, 0.5, 0.625, 0.5, 0.625, 0.5, 0.625, 0.5, 0.625, 0.5, 0.75, 0.5, 0.75, 0.5, 0.625, 0.5, 0.625, 0.5, 0.625, 0.5, 0.625, 0.5, 0.625, 0.5, 0.625, 0.5, 0.625, 0.5, 0.625, 0.5, 0.625, 0.5, 0.75, 0.5, 0.75, 0.5, 0.625, 0.5, 0.625, 0.5, 0.75, 0.5, 0.75, 0.5, 0.625, 0.5, 0.625, 0.5, 0.625, 0.5, 0.625, 0.5, 0.625, 0.5, 0.625, 0.5, 0.625, 0.5, 0.625, 0.5, 0.625, 0.5, 0.625, 0.5, 0.75, 0.5, 0.75, 0.5, 0.625, 0.5, 0.625, 0.5, 0.75, 0.5, 0.75, 0.5, 0.625, 0.5, 0.75, 0.5, 0.625, 0.5, 0.625, 0.5, 0.75, 0.5, 0.75, 0.5, 0.625, 0.5, 0.625, 0.5, 0.75, 0.5, 0.75, 0.5, 0.7188, 0.5, 0.6875, 0.5, 0.6562, 0.5, 0.625, 0.5, 0.625, 0.5, 0.75, 0.5, 0.625, 0.5, 0.625, 0.5, 0.625, 0.5, 0.625, 0.5, 0.6129, 0.7653, 0.6129, 0.7653, 0.6129, 0.7653, 0.6129, 0.7653, 0.6129, 0.875, 0.6129, 0.875, 0.6129, 0.7653, 0.6108, 0.5, 0.6041, 0.5, 0.625, 0.5, 0.625, 0.5, 0.3611, 0.5, 0.25, 0.5, 0.25, 0.5, 0.3611, 0.5, 0.3611, 0.5, 0.25, 0.5, 0.25, 0.5, 0.3611, 0.5, 0.5993, 0.5, 0.5625, 0.5, 0.5625, 0.5, 0.5993, 0.5, 0.6064, 0.5, 0.5993, 0.5, 0.5993, 0.5, 0.6064, 0.5, 0.5625, 0.5, 0.5447, 0.5, 0.5447, 0.5, 0.5625, 0.5, 0.5625, 0.5, 0.5277, 0.5, 0.5277, 0.5, 0.5625, 0.5, 0.5259, 0.5, 0.5447, 0.5, 0.5447, 0.5, 0.5259, 0.5, 0.6041, 0.5, 0.5742, 0.5, 0.5742, 0.5, 0.6041, 0.5, 0.5447, 0.5, 0.5625, 0.5, 0.5625, 0.5, 0.5447, 0.5, 0.5742, 0.5, 0.5625, 0.5, 0.5625, 0.5, 0.5742, 0.5, 0.5742, 0.5, 0.6041, 0.5, 0.6041, 0.5, 0.5742, 0.5, 0.5259, 0.5, 0.4988, 0.5, 0.4988, 0.5, 0.5259, 0.5, 0.5625, 0.5, 0.5742, 0.5, 0.5742, 0.5, 0.5625, 0.5, 0.6108, 0.5, 0.6041, 0.5, 0.6041, 0.5, 0.6108, 0.5, 0.4988, 0.5, 0.5259, 0.5, 0.5259, 0.5, 0.4988, 0.5, 0.625, 0.5, 0.6108, 0.5, 0.6108, 0.5, 0.625, 0.5, 0.6041, 0.5, 0.6108, 0.5, 0.6108, 0.5, 0.6041, 0.5, 0.3611, 0.5, 0.25, 0.5, 0.25, 0.5, 0.3611, 0.5, 0.3611, 0.5, 0.25, 0.5, 0.25, 0.5, 0.3611, 0.5, 0.3611, 0.5, 0.25, 0.5, 0.25, 0.5, 0.3611, 0.5, 0.5447, 0.5, 0.5625, 0.5, 0.5625, 0.5, 0.5447, 0.5, 0.5259, 0.5, 0.5447, 0.5, 0.5447, 0.5, 0.5259, 0.5, 0.5625, 0.5, 0.5277, 0.5, 0.5277, 0.5, 0.5625, 0.5, 0.6064, 0.5, 0.5993, 0.5, 0.5993, 0.5, 0.6064, 0.5, 0.5993, 0.5, 0.5625, 0.5, 0.5625, 0.5, 0.5993, 0.5, 0.625, 0.5, 0.6064, 0.5, 0.6064, 0.5, 0.625, 0.5, 0.4805, 0.5, 0.4988, 0.5, 0.4988, 0.5, 0.4805, 0.5, 0.4805, 0.5, 0.4805, 0.5, 0.4805, 0.5, 0.4805, 0.5, 0.4955, 0.5, 0.4805, 0.5, 0.4805, 0.5, 0.4955, 0.5, 0.5277, 0.5, 0.4955, 0.5, 0.4955, 0.5, 0.5277, 0.5, 0.6108, 0.5, 0.625, 0.5, 0.625, 0.5, 0.6108, 0.5, 0.6041, 0.5, 0.6108, 0.5, 0.6108, 0.5, 0.6041, 0.5, 0.4988, 0.5, 0.5259, 0.5, 0.5259, 0.5, 0.4988, 0.5, 0.5625, 0.5, 0.5742, 0.5, 0.5742, 0.5, 0.5625, 0.5, 0.5742, 0.5, 0.6041, 0.5, 0.6041, 0.5, 0.5742, 0.5, 0.3611, 0.5, 0.25, 0.5, 0.25, 0.5, 0.3611, 0.5, 0.3645, 0.9778, 0.3645, 0.5222, 0.3645, 0.5222, 0.3645, 0.9778, 0.75, 0.49, 0.87, 0.4578, 0.9578, 0.37, 0.99, 0.25, 0.9578, 0.13, 0.87, 0.04215, 0.75, 0.01, 0.63, 0.04215, 0.5422, 0.13, 0.51, 0.25, 0.5422, 0.37, 0.63, 0.4578, 0.4805, 0.5, 0.4805, 0.5, 0.4805, 0.5, 0.4805, 0.5, 0.4955, 0.5, 0.4805, 0.5, 0.4805, 0.5, 0.4955, 0.5, 0.5277, 0.5, 0.4955, 0.5, 0.4955, 0.5, 0.5277, 0.5, 0.6064, 0.5, 0.5993, 0.5, 0.5993, 0.5, 0.6064, 0.5, 0.5625, 0.5, 0.5277, 0.5, 0.5277, 0.5, 0.5625, 0.5, 0.5993, 0.5, 0.5625, 0.5, 0.5625, 0.5, 0.5993, 0.5, 0.625, 0.5, 0.6064, 0.5, 0.6064, 0.5, 0.625, 0.5, 0.5625, 0.5, 0.5742, 0.5, 0.5742, 0.5, 0.5625, 0.5, 0.4805, 0.5, 0.4988, 0.5, 0.4988, 0.5, 0.4805, 0.5, 0.5742, 0.5, 0.6041, 0.5, 0.6041, 0.5, 0.5742, 0.5, 0.4805, 0.5, 0.4805, 0.5, 0.4805, 0.5, 0.4805, 0.5, 0.5447, 0.5, 0.5625, 0.5, 0.5625, 0.5, 0.5447, 0.5, 0.4955, 0.5, 0.4805, 0.5, 0.4805, 0.5, 0.4955, 0.5, 0.5259, 0.5, 0.5447, 0.5, 0.5447, 0.5, 0.5259, 0.5, 0.5277, 0.5, 0.4955, 0.5, 0.4955, 0.5, 0.5277, 0.5, 0.6064, 0.5, 0.5993, 0.5, 0.5993, 0.5, 0.6064, 0.5, 0.6108, 0.5, 0.625, 0.5, 0.625, 0.5, 0.6108, 0.5, 0.5625, 0.5, 0.5277, 0.5, 0.5277, 0.5, 0.5625, 0.5, 0.6041, 0.5, 0.6108, 0.5, 0.6108, 0.5, 0.6041, 0.5, 0.5993, 0.5, 0.5625, 0.5, 0.5625, 0.5, 0.5993, 0.5, 0.4988, 0.5, 0.5259, 0.5, 0.5259, 0.5, 0.4988, 0.5, 0.625, 0.5, 0.6064, 0.5, 0.6064, 0.5, 0.625, 0.5, 0.5447, 0.5, 0.5259, 0.5, 0.5259, 0.5, 0.5447, 0.5, 0.5277, 0.5, 0.5625, 0.5, 0.5625, 0.5, 0.5277, 0.5, 0.625, 0.5, 0.6064, 0.5, 0.6064, 0.5, 0.625, 0.5, 0.5993, 0.5, 0.6064, 0.5, 0.6064, 0.5, 0.5993, 0.5, 0.5625, 0.5, 0.5993, 0.5, 0.5993, 0.5, 0.5625, 0.5, 0.4805, 0.5, 0.4988, 0.5, 0.4988, 0.5, 0.4805, 0.5, 0.6064, 0.5, 0.625, 0.5, 0.625, 0.5, 0.6064, 0.5, 0.4805, 0.5, 0.4805, 0.5, 0.4805, 0.5, 0.4805, 0.5, 0.4988, 0.5, 0.4805, 0.5, 0.4805, 0.5, 0.4988, 0.5, 0.4955, 0.5, 0.4805, 0.5, 0.4805, 0.5, 0.4955, 0.5, 0.4805, 0.5, 0.4805, 0.5, 0.4805, 0.5, 0.4805, 0.5, 0.5277, 0.5, 0.4955, 0.5, 0.4955, 0.5, 0.5277, 0.5, 0.4805, 0.5, 0.4955, 0.5, 0.4955, 0.5, 0.4805, 0.5, 0.6108, 0.5, 0.625, 0.5, 0.625, 0.5, 0.6108, 0.5, 0.4955, 0.5, 0.5277, 0.5, 0.5277, 0.5, 0.4955, 0.5, 0.5035, 0.5, 0.5336, 0.5, 0.5336, 0.5, 0.5035, 0.5, 0.4701, 0.5, 0.4718, 0.5, 0.4718, 0.5, 0.4701, 0.5, 0.4953, 0.5, 0.5037, 0.5, 0.5037, 0.5, 0.4953, 0.5, 0.5986, 0.5, 0.5856, 0.5, 0.5856, 0.5, 0.5986, 0.5, 0.4848, 0.5, 0.4834, 0.5, 0.4834, 0.5, 0.4848, 0.5, 0.4807, 0.5, 0.4701, 0.5, 0.4701, 0.5, 0.4807, 0.5, 0.6175, 0.5, 0.6175, 0.5, 0.6175, 0.5, 0.6175, 0.5, 0.517, 0.5, 0.4848, 0.5, 0.4848, 0.5, 0.517, 0.5, 0.4876, 0.5, 0.4807, 0.5, 0.4807, 0.5, 0.4876, 0.5, 0.6175, 0.5, 0.5986, 0.5, 0.5986, 0.5, 0.6175, 0.5, 0.4834, 0.5, 0.4876, 0.5, 0.4876, 0.5, 0.4834, 0.5, 0.5625, 0.5, 0.5843, 0.5, 0.5843, 0.5, 0.5625, 0.5, 0.5625, 0.5, 0.517, 0.5, 0.517, 0.5, 0.5625, 0.5, 0.6175, 0.5, 0.6175, 0.5, 0.6175, 0.5, 0.6175, 0.5, 0.6175, 0.5, 0.6175, 0.5, 0.6175, 0.5, 0.6175, 0.5, 0.5856, 0.5, 0.5625, 0.5, 0.5625, 0.5, 0.5856, 0.5, 0.5336, 0.5, 0.5625, 0.5, 0.5625, 0.5, 0.5336, 0.5, 0.4819, 0.5, 0.4953, 0.5, 0.4953, 0.5, 0.4819, 0.5, 0.6134, 0.5, 0.6175, 0.5, 0.6175, 0.5, 0.6134, 0.5, 0.5037, 0.5, 0.5129, 0.5, 0.5129, 0.5, 0.5037, 0.5, 0.4718, 0.5, 0.4819, 0.5, 0.4819, 0.5, 0.4718, 0.5, 0.6343, 0.5, 0.75, 0.5, 0.75, 0.5, 0.625, 0.5, 0.75, 0.5, 0.6343, 0.5, 0.625, 0.5, 0.75, 0.5, 0.6343, 0.5, 0.6343, 0.5, 0.625, 0.5, 0.625, 0.5, 0.6343, 0.5, 0.6343, 0.5, 0.625, 0.5, 0.625, 0.5, 0.6343, 0.5, 0.6343, 0.5, 0.625, 0.5, 0.625, 0.5, 0.75, 0.5, 0.6306, 0.5, 0.625, 0.5, 0.75, 0.5, 0.6343, 0.5, 0.6343, 0.5, 0.625, 0.5, 0.625, 0.5, 0.6343, 0.5, 0.6343, 0.5, 0.625, 0.5, 0.625, 0.5, 0.6343, 0.5, 0.6343, 0.5, 0.625, 0.5, 0.625, 0.5, 0.6306, 0.5, 0.75, 0.5, 0.75, 0.5, 0.625, 0.5, 0.6343, 0.5, 0.6306, 0.5, 0.625, 0.5, 0.625, 0.5, 0.6306, 0.5, 0.6343, 0.5, 0.625, 0.5, 0.625, 0.5, 0.6343, 0.5, 0.6343, 0.5, 0.6343, 0.5, 0.6343, 0.5, 0.6343, 0.5, 0.6343, 0.5, 0.6343, 0.5, 0.6343, 0.5, 0.6343, 0.5, 0.6306, 0.5, 0.6306, 0.5, 0.6343, 0.5, 0.75, 0.5, 0.75, 0.5, 0.6306, 0.5, 0.6306, 0.5, 0.0, 0.0, 0.0, 0.0, 0.0, 0.0, 0.0, 0.0, 0.0, 0.0, 0.625, 0.5, 0.625, 0.5, 0.625, 0.5, 0.625, 0.5, 0.625, 0.5, 0.625, 0.5, 0.625, 0.5, 0.625, 0.5, 0.625, 0.5, 0.625, 0.5, 0.625, 0.5, 0.625, 0.5, 0.625, 0.5, 0.625, 0.5, 0.625, 0.5, 0.625, 0.5, 0.625, 0.5, 0.625, 0.5, 0.625, 0.5, 0.625, 0.5, 0.625, 0.5, 0.6562, 0.5, 0.6875, 0.5, 0.7188, 0.5, 0.75, 0.5, 0.75, 0.5, 0.75, 0.5, 0.7188, 0.5, 0.6875, 0.5, 0.6562, 0.5, 0.75, 0.5, 0.6389, 0.5, 0.6389, 0.5, 0.75, 0.5, 0.75, 0.5, 0.6389, 0.5, 0.6389, 0.5, 0.75, 0.5, 0.6389, 0.5, 0.6389, 0.5, 0.6389, 0.5, 0.6389, 0.5, 0.6389, 0.5, 0.6389, 0.5, 0.6389, 0.5, 0.6389, 0.5, 0.6389, 0.5, 0.6389, 0.5, 0.6389, 0.5, 0.6389, 0.5, 0.6389, 0.5, 0.6389, 0.5, 0.625, 0.5, 0.625, 0.5, 0.625, 0.5, 0.625, 0.5, 0.625, 0.5, 0.625, 0.5, 0.6041, 0.5, 0.5742, 0.5, 0.5625, 0.5, 0.5447, 0.5, 0.5259, 0.5, 0.4988, 0.5, 0.4805, 0.5, 0.4805, 0.5, 0.4955, 0.5, 0.5277, 0.5, 0.5625, 0.5, 0.625, 0.5, 0.625, 0.5, 0.625, 0.75, 0.5625, 0.75, 0.375, 0.75, 0.25, 0.75, 0.25, 0.5, 0.25, 0.5, 0.25, 0.5, 0.3611, 0.5, 0.3611, 0.5, 0.3611, 0.5, 0.3611, 0.5, 0.3611, 0.5, 0.3611, 0.5, 0.3611, 0.5, 0.3611, 0.5, 0.3611, 0.5, 0.25, 0.5, 0.25, 0.5, 0.4701, 0.5, 0.4807, 0.5, 0.4876, 0.5, 0.4834, 0.5, 0.4848, 0.5, 0.517, 0.5, 0.5625, 0.5, 0.5856, 0.5, 0.5986, 0.5, 0.6175, 0.5, 0.6175, 0.5, 0.6175, 0.5, 0.6175, 0.5, 0.6134, 0.5, 0.6134, 0.5, 0.6012, 0.5, 0.5843, 0.5, 0.5843, 0.5, 0.5625, 0.5, 0.5336, 0.5, 0.3611, 0.5, 0.3611, 0.5, 0.3611, 0.5, 0.3611, 0.5, 0.3611, 0.5, 0.375, 0.4861, 0.5625, 0.4861, 0.625, 0.4861, 0.6389, 0.5, 0.5336, 0.5, 0.5129, 0.5, 0.5037, 0.5, 0.4953, 0.5, 0.4819, 0.5, 0.4718, 0.5, 0.4701, 0.5, 0.25, 0.5, 0.25, 0.5, 0.3611, 0.5, 0.3611, 0.5, 0.3611, 0.5, 0.3611, 0.5, 0.3611, 0.5, 0.3611, 0.5, 0.3611, 0.5, 0.3611, 0.5])
me_cube.materials.append(mat_material)
me_cube.materials.append(mat_material_002)
me_cube.use_mirror_vertex_groups = False
me_cube.update()
me_cylinder = bpy.data.meshes.new('Cylinder')
me_cylinder.from_pydata([(0.0, 0.0826, -0.5971), (0.0, 0.1, 0.9), (0.0413, 0.07153, -0.5971), (0.05, 0.0866, 0.9), (0.07153, 0.0413, -0.5971), (0.0866, 0.05, 0.9), (0.0826, 1.324e-08, -0.5971), (0.1, 0.0, 0.9), (0.07153, -0.0413, -0.5971), (0.0866, -0.05, 0.9), (0.0413, -0.07153, -0.5971), (0.05, -0.0866, 0.9), (0.0, -0.0826, -0.5971), (0.0, -0.1, 0.9), (-0.0413, -0.07153, -0.5971), (-0.05, -0.0866, 0.9), (-0.07153, -0.0413, -0.5971), (-0.0866, -0.05, 0.9), (-0.0826, 1.324e-08, -0.5971), (-0.1, 0.0, 0.9), (-0.07153, 0.0413, -0.5971), (-0.0866, 0.05, 0.9), (-0.0413, 0.07153, -0.5971), (-0.05, 0.0866, 0.9), (0.0, 0.1, -0.5971), (0.05, 0.0866, -0.5971), (0.0866, 0.05, -0.5971), (0.1, 1.324e-08, -0.5971), (0.0866, -0.05, -0.5971), (0.05, -0.0866, -0.5971), (0.0, -0.1, -0.5971), (-0.05, -0.0866, -0.5971), (-0.0866, -0.05, -0.5971), (-0.1, 1.324e-08, -0.5971), (-0.0866, 0.05, -0.5971), (-0.05, 0.0866, -0.5971), (-1.606e-09, 0.0826, -0.6147), (0.0413, 0.07153, -0.6147), (0.07153, 0.0413, -0.6147), (0.0826, 1.324e-08, -0.6147), (0.07153, -0.0413, -0.6147), (0.0413, -0.07153, -0.6147), (-1.606e-09, -0.0826, -0.6147), (-0.0413, -0.07153, -0.6147), (-0.07153, -0.0413, -0.6147), (-0.0826, 1.324e-08, -0.6147), (-0.07153, 0.0413, -0.6147), (-0.0413, 0.07153, -0.6147), (-6.957e-10, 0.1124, -0.6147), (0.0562, 0.09735, -0.6147), (0.09735, 0.0562, -0.6147), (0.1124, 1.304e-08, -0.6147), (0.09735, -0.0562, -0.6147), (0.0562, -0.09735, -0.6147), (-6.957e-10, -0.1124, -0.6147), (-0.0562, -0.09735, -0.6147), (-0.09735, -0.0562, -0.6147), (-0.1124, 1.304e-08, -0.6147), (-0.09735, 0.0562, -0.6147), (-0.0562, 0.09735, -0.6147), (8.279e-09, 0.1124, -0.6757), (0.0562, 0.09735, -0.6757), (0.09735, 0.0562, -0.6757), (0.1124, 1.279e-08, -0.6757), (0.09735, -0.0562, -0.6757), (0.0562, -0.09735, -0.6757), (8.279e-09, -0.1124, -0.6757), (-0.0562, -0.09735, -0.6757), (-0.09735, -0.0562, -0.6757), (-0.1124, 1.279e-08, -0.6757), (-0.09735, 0.0562, -0.6757), (-0.0562, 0.09735, -0.6757), (8.257e-09, 0.1289, -0.6757), (0.06446, 0.1116, -0.6757), (0.1116, 0.06446, -0.6757), (0.1289, 1.206e-08, -0.6757), (0.1116, -0.06446, -0.6757), (0.06446, -0.1116, -0.6757), (8.257e-09, -0.1289, -0.6757), (-0.06446, -0.1116, -0.6757), (-0.1116, -0.06446, -0.6757), (-0.1289, 1.206e-08, -0.6757), (-0.1116, 0.06446, -0.6757), (-0.06446, 0.1116, -0.6757), (1.656e-08, 0.1022, -1.032), (0.05056, 0.08864, -1.035), (0.08786, 0.05133, -1.043), (0.1016, 3.016e-09, -1.055), (0.08786, -0.05133, -1.066), (0.05056, -0.08864, -1.075), (1.698e-08, -0.1022, -1.078), (-0.05056, -0.08864, -1.075), (-0.08786, -0.05133, -1.066), (-0.1016, 6.169e-09, -1.055), (-0.08786, 0.05133, -1.043), (-0.05056, 0.08864, -1.035), (1.656e-08, 0.1289, -1.026), (0.06446, 0.1116, -1.03), (0.1116, 0.06446, -1.04), (0.1289, 3.646e-09, -1.055), (0.1116, -0.06446, -1.069), (0.06446, -0.1116, -1.08), (1.656e-08, -0.1289, -1.084), (-0.06446, -0.1116, -1.08), (-0.1116, -0.06446, -1.069), (-0.1289, 3.646e-09, -1.055), (-0.1116, 0.06446, -1.04), (-0.06446, 0.1116, -1.03), (1.742e-08, 0.0743, -0.7452), (0.03662, 0.06448, -0.7452), (0.06371, 0.03739, -0.7452), (0.07373, 1.698e-08, -0.7452), (0.06371, -0.03739, -0.7452), (0.03662, -0.06448, -0.7452), (1.741e-08, -0.0743, -0.7452), (-0.03662, -0.06448, -0.7452), (-0.06371, -0.03739, -0.7452), (-0.07373, 2.056e-08, -0.7452), (-0.06371, 0.03739, -0.7452), (-0.03662, 0.06448, -0.7452), (1.656e-08, 0.1022, -0.7452), (0.05056, 0.08864, -0.7452), (0.08786, 0.05133, -0.7452), (0.1016, 1.655e-08, -0.7452), (0.08786, -0.05133, -0.7452), (0.05056, -0.08864, -0.7452), (1.698e-08, -0.1022, -0.7452), (-0.05056, -0.08864, -0.7452), (-0.08786, -0.05133, -0.7452), (-0.1016, 1.97e-08, -0.7452), (-0.08786, 0.05133, -0.7452), (-0.05056, 0.08864, -0.7452), (1.742e-08, 0.0743, 0.79), (0.03662, 0.06448, 0.79), (0.06371, 0.03739, 0.79), (0.07373, 8.408e-08, 0.79), (0.06371, -0.03739, 0.79), (0.03662, -0.06448, 0.79), (1.741e-08, -0.0743, 0.79), (-0.03662, -0.06448, 0.79), (-0.06371, -0.03739, 0.79), (-0.07373, 8.767e-08, 0.79), (-0.06371, 0.03739, 0.79), (-0.03662, 0.06448, 0.79)], [], [(24, 1, 3, 25), (25, 3, 5, 26), (26, 5, 7, 27), (27, 7, 9, 28), (28, 9, 11, 29), (29, 11, 13, 30), (30, 13, 15, 31), (31, 15, 17, 32), (32, 17, 19, 33), (33, 19, 21, 34), (3, 1, 23, 21, 19, 17, 15, 13, 11, 9, 7, 5), (34, 21, 23, 35), (35, 23, 1, 24), (2, 4, 38, 37), (2, 0, 24, 25), (4, 2, 25, 26), (6, 4, 26, 27), (8, 6, 27, 28), (10, 8, 28, 29), (12, 10, 29, 30), (14, 12, 30, 31), (16, 14, 31, 32), (18, 16, 32, 33), (20, 18, 33, 34), (22, 20, 34, 35), (0, 22, 35, 24), (47, 36, 48, 59), (16, 18, 45, 44), (10, 12, 42, 41), (4, 6, 39, 38), (18, 20, 46, 45), (12, 14, 43, 42), (6, 8, 40, 39), (20, 22, 47, 46), (0, 2, 37, 36), (14, 16, 44, 43), (8, 10, 41, 40), (22, 0, 36, 47), (51, 52, 64, 63), (37, 38, 50, 49), (44, 45, 57, 56), (41, 42, 54, 53), (38, 39, 51, 50), (45, 46, 58, 57), (42, 43, 55, 54), (39, 40, 52, 51), (46, 47, 59, 58), (36, 37, 49, 48), (43, 44, 56, 55), (40, 41, 53, 52), (66, 67, 79, 78), (58, 59, 71, 70), (48, 49, 61, 60), (55, 56, 68, 67), (52, 53, 65, 64), (59, 48, 60, 71), (49, 50, 62, 61), (56, 57, 69, 68), (53, 54, 66, 65), (50, 51, 63, 62), (57, 58, 70, 69), (54, 55, 67, 66), (78, 79, 103, 102), (63, 64, 76, 75), (70, 71, 83, 82), (60, 61, 73, 72), (67, 68, 80, 79), (64, 65, 77, 76), (71, 60, 72, 83), (61, 62, 74, 73), (68, 69, 81, 80), (65, 66, 78, 77), (62, 63, 75, 74), (69, 70, 82, 81), (95, 84, 120, 131), (75, 76, 100, 99), (82, 83, 107, 106), (72, 73, 97, 96), (79, 80, 104, 103), (76, 77, 101, 100), (83, 72, 96, 107), (73, 74, 98, 97), (80, 81, 105, 104), (77, 78, 102, 101), (74, 75, 99, 98), (81, 82, 106, 105), (85, 84, 96, 97), (86, 85, 97, 98), (87, 86, 98, 99), (88, 87, 99, 100), (89, 88, 100, 101), (90, 89, 101, 102), (91, 90, 102, 103), (92, 91, 103, 104), (93, 92, 104, 105), (94, 93, 105, 106), (95, 94, 106, 107), (84, 95, 107, 96), (112, 113, 137, 136), (85, 86, 122, 121), (92, 93, 129, 128), (89, 90, 126, 125), (86, 87, 123, 122), (93, 94, 130, 129), (90, 91, 127, 126), (87, 88, 124, 123), (94, 95, 131, 130), (84, 85, 121, 120), (91, 92, 128, 127), (88, 89, 125, 124), (109, 108, 120, 121), (110, 109, 121, 122), (111, 110, 122, 123), (112, 111, 123, 124), (113, 112, 124, 125), (114, 113, 125, 126), (115, 114, 126, 127), (116, 115, 127, 128), (117, 116, 128, 129), (118, 117, 129, 130), (119, 118, 130, 131), (108, 119, 131, 120), (132, 133, 134, 135, 136, 137, 138, 139, 140, 141, 142, 143), (119, 108, 132, 143), (109, 110, 134, 133), (116, 117, 141, 140), (113, 114, 138, 137), (110, 111, 135, 134), (117, 118, 142, 141), (114, 115, 139, 138), (111, 112, 136, 135), (118, 119, 143, 142), (108, 109, 133, 132), (115, 116, 140, 139)])
_uv = me_cylinder.uv_layers.new(name='UVMap')
_uv.uv.foreach_set('vector', [1.0, 0.5, 1.0, 1.0, 0.9167, 1.0, 0.9167, 0.5, 0.9167, 0.5, 0.9167, 1.0, 0.8333, 1.0, 0.8333, 0.5, 0.8333, 0.5, 0.8333, 1.0, 0.75, 1.0, 0.75, 0.5, 0.75, 0.5, 0.75, 1.0, 0.6667, 1.0, 0.6667, 0.5, 0.6667, 0.5, 0.6667, 1.0, 0.5833, 1.0, 0.5833, 0.5, 0.5833, 0.5, 0.5833, 1.0, 0.5, 1.0, 0.5, 0.5, 0.5, 0.5, 0.5, 1.0, 0.4167, 1.0, 0.4167, 0.5, 0.4167, 0.5, 0.4167, 1.0, 0.3333, 1.0, 0.3333, 0.5, 0.3333, 0.5, 0.3333, 1.0, 0.25, 1.0, 0.25, 0.5, 0.25, 0.5, 0.25, 1.0, 0.1667, 1.0, 0.1667, 0.5, 0.37, 0.4578, 0.25, 0.49, 0.13, 0.4578, 0.04215, 0.37, 0.01, 0.25, 0.04215, 0.13, 0.13, 0.04215, 0.25, 0.01, 0.37, 0.04215, 0.4578, 0.13, 0.49, 0.25, 0.4578, 0.37, 0.1667, 0.5, 0.1667, 1.0, 0.08333, 1.0, 0.08333, 0.5, 0.08333, 0.5, 0.08333, 1.0, 7.451e-08, 1.0, 7.451e-08, 0.5, 0.8491, 0.4217, 0.9217, 0.3491, 0.9217, 0.3491, 0.8491, 0.4217, 0.8491, 0.4217, 0.75, 0.4482, 0.75, 0.49, 0.87, 0.4578, 0.9217, 0.3491, 0.8491, 0.4217, 0.87, 0.4578, 0.9578, 0.37, 0.9482, 0.25, 0.9217, 0.3491, 0.9578, 0.37, 0.99, 0.25, 0.9217, 0.1509, 0.9482, 0.25, 0.99, 0.25, 0.9578, 0.13, 0.8491, 0.07833, 0.9217, 0.1509, 0.9578, 0.13, 0.87, 0.04215, 0.75, 0.05177, 0.8491, 0.07833, 0.87, 0.04215, 0.75, 0.01, 0.6509, 0.07833, 0.75, 0.05177, 0.75, 0.01, 0.63, 0.04215, 0.5783, 0.1509, 0.6509, 0.07833, 0.63, 0.04215, 0.5422, 0.13, 0.5518, 0.25, 0.5783, 0.1509, 0.5422, 0.13, 0.51, 0.25, 0.5783, 0.3491, 0.5518, 0.25, 0.51, 0.25, 0.5422, 0.37, 0.6509, 0.4217, 0.5783, 0.3491, 0.5422, 0.37, 0.63, 0.4578, 0.75, 0.4482, 0.6509, 0.4217, 0.63, 0.4578, 0.75, 0.49, 0.6509, 0.4217, 0.75, 0.4482, 0.75, 0.4482, 0.6509, 0.4217, 0.5783, 0.1509, 0.5518, 0.25, 0.5518, 0.25, 0.5783, 0.1509, 0.8491, 0.07833, 0.75, 0.05177, 0.75, 0.05177, 0.8491, 0.07833, 0.9217, 0.3491, 0.9482, 0.25, 0.9482, 0.25, 0.9217, 0.3491, 0.5518, 0.25, 0.5783, 0.3491, 0.5783, 0.3491, 0.5518, 0.25, 0.75, 0.05177, 0.6509, 0.07833, 0.6509, 0.07833, 0.75, 0.05177, 0.9482, 0.25, 0.9217, 0.1509, 0.9217, 0.1509, 0.9482, 0.25, 0.5783, 0.3491, 0.6509, 0.4217, 0.6509, 0.4217, 0.5783, 0.3491, 0.75, 0.4482, 0.8491, 0.4217, 0.8491, 0.4217, 0.75, 0.4482, 0.6509, 0.07833, 0.5783, 0.1509, 0.5783, 0.1509, 0.6509, 0.07833, 0.9217, 0.1509, 0.8491, 0.07833, 0.8491, 0.07833, 0.9217, 0.1509, 0.6509, 0.4217, 0.75, 0.4482, 0.75, 0.4482, 0.6509, 0.4217, 0.9482, 0.25, 0.9217, 0.1509, 0.9217, 0.1509, 0.9482, 0.25, 0.8491, 0.4217, 0.9217, 0.3491, 0.9217, 0.3491, 0.8491, 0.4217, 0.5783, 0.1509, 0.5518, 0.25, 0.5518, 0.25, 0.5783, 0.1509, 0.8491, 0.07833, 0.75, 0.05177, 0.75, 0.05177, 0.8491, 0.07833, 0.9217, 0.3491, 0.9482, 0.25, 0.9482, 0.25, 0.9217, 0.3491, 0.5518, 0.25, 0.5783, 0.3491, 0.5783, 0.3491, 0.5518, 0.25, 0.75, 0.05177, 0.6509, 0.07833, 0.6509, 0.07833, 0.75, 0.05177, 0.9482, 0.25, 0.9217, 0.1509, 0.9217, 0.1509, 0.9482, 0.25, 0.5783, 0.3491, 0.6509, 0.4217, 0.6509, 0.4217, 0.5783, 0.3491, 0.75, 0.4482, 0.8491, 0.4217, 0.8491, 0.4217, 0.75, 0.4482, 0.6509, 0.07833, 0.5783, 0.1509, 0.5783, 0.1509, 0.6509, 0.07833, 0.9217, 0.1509, 0.8491, 0.07833, 0.8491, 0.07833, 0.9217, 0.1509, 0.75, 0.05177, 0.6509, 0.07833, 0.6509, 0.07833, 0.75, 0.05177, 0.5783, 0.3491, 0.6509, 0.4217, 0.6509, 0.4217, 0.5783, 0.3491, 0.75, 0.4482, 0.8491, 0.4217, 0.8491, 0.4217, 0.75, 0.4482, 0.6509, 0.07833, 0.5783, 0.1509, 0.5783, 0.1509, 0.6509, 0.07833, 0.9217, 0.1509, 0.8491, 0.07833, 0.8491, 0.07833, 0.9217, 0.1509, 0.6509, 0.4217, 0.75, 0.4482, 0.75, 0.4482, 0.6509, 0.4217, 0.8491, 0.4217, 0.9217, 0.3491, 0.9217, 0.3491, 0.8491, 0.4217, 0.5783, 0.1509, 0.5518, 0.25, 0.5518, 0.25, 0.5783, 0.1509, 0.8491, 0.07833, 0.75, 0.05177, 0.75, 0.05177, 0.8491, 0.07833, 0.9217, 0.3491, 0.9482, 0.25, 0.9482, 0.25, 0.9217, 0.3491, 0.5518, 0.25, 0.5783, 0.3491, 0.5783, 0.3491, 0.5518, 0.25, 0.75, 0.05177, 0.6509, 0.07833, 0.6509, 0.07833, 0.75, 0.05177, 0.75, 0.05177, 0.6509, 0.07833, 0.6509, 0.07833, 0.75, 0.05177, 0.9482, 0.25, 0.9217, 0.1509, 0.9217, 0.1509, 0.9482, 0.25, 0.5783, 0.3491, 0.6509, 0.4217, 0.6509, 0.4217, 0.5783, 0.3491, 0.75, 0.4482, 0.8491, 0.4217, 0.8491, 0.4217, 0.75, 0.4482, 0.6509, 0.07833, 0.5783, 0.1509, 0.5783, 0.1509, 0.6509, 0.07833, 0.9217, 0.1509, 0.8491, 0.07833, 0.8491, 0.07833, 0.9217, 0.1509, 0.6509, 0.4217, 0.75, 0.4482, 0.75, 0.4482, 0.6509, 0.4217, 0.8491, 0.4217, 0.9217, 0.3491, 0.9217, 0.3491, 0.8491, 0.4217, 0.5783, 0.1509, 0.5518, 0.25, 0.5518, 0.25, 0.5783, 0.1509, 0.8491, 0.07833, 0.75, 0.05177, 0.75, 0.05177, 0.8491, 0.07833, 0.9217, 0.3491, 0.9482, 0.25, 0.9482, 0.25, 0.9217, 0.3491, 0.5518, 0.25, 0.5783, 0.3491, 0.5783, 0.3491, 0.5518, 0.25, 0.6723, 0.3863, 0.75, 0.4071, 0.75, 0.4071, 0.6723, 0.3863, 0.9482, 0.25, 0.9217, 0.1509, 0.9217, 0.1509, 0.9482, 0.25, 0.5783, 0.3491, 0.6509, 0.4217, 0.6509, 0.4217, 0.5783, 0.3491, 0.75, 0.4482, 0.8491, 0.4217, 0.8491, 0.4217, 0.75, 0.4482, 0.6509, 0.07833, 0.5783, 0.1509, 0.5783, 0.1509, 0.6509, 0.07833, 0.9217, 0.1509, 0.8491, 0.07833, 0.8491, 0.07833, 0.9217, 0.1509, 0.6509, 0.4217, 0.75, 0.4482, 0.75, 0.4482, 0.6509, 0.4217, 0.8491, 0.4217, 0.9217, 0.3491, 0.9217, 0.3491, 0.8491, 0.4217, 0.5783, 0.1509, 0.5518, 0.25, 0.5518, 0.25, 0.5783, 0.1509, 0.8491, 0.07833, 0.75, 0.05177, 0.75, 0.05177, 0.8491, 0.07833, 0.9217, 0.3491, 0.9482, 0.25, 0.9482, 0.25, 0.9217, 0.3491, 0.5518, 0.25, 0.5783, 0.3491, 0.5783, 0.3491, 0.5518, 0.25, 0.8277, 0.3863, 0.75, 0.4071, 0.75, 0.4482, 0.8491, 0.4217, 0.8851, 0.3289, 0.8277, 0.3863, 0.8491, 0.4217, 0.9217, 0.3491, 0.9063, 0.25, 0.8851, 0.3289, 0.9217, 0.3491, 0.9482, 0.25, 0.8851, 0.1711, 0.9063, 0.25, 0.9482, 0.25, 0.9217, 0.1509, 0.8277, 0.1137, 0.8851, 0.1711, 0.9217, 0.1509, 0.8491, 0.07833, 0.75, 0.09287, 0.8277, 0.1137, 0.8491, 0.07833, 0.75, 0.05177, 0.6723, 0.1137, 0.75, 0.09287, 0.75, 0.05177, 0.6509, 0.07833, 0.6149, 0.1711, 0.6723, 0.1137, 0.6509, 0.07833, 0.5783, 0.1509, 0.5937, 0.25, 0.6149, 0.1711, 0.5783, 0.1509, 0.5518, 0.25, 0.6149, 0.3289, 0.5937, 0.25, 0.5518, 0.25, 0.5783, 0.3491, 0.6723, 0.3863, 0.6149, 0.3289, 0.5783, 0.3491, 0.6509, 0.4217, 0.75, 0.4071, 0.6723, 0.3863, 0.6509, 0.4217, 0.75, 0.4482, 0.848, 0.1925, 0.8063, 0.1508, 0.8063, 0.1508, 0.848, 0.1925, 0.8277, 0.3863, 0.8851, 0.3289, 0.8851, 0.3289, 0.8277, 0.3863, 0.6149, 0.1711, 0.5937, 0.25, 0.5937, 0.25, 0.6149, 0.1711, 0.8277, 0.1137, 0.75, 0.09287, 0.75, 0.09287, 0.8277, 0.1137, 0.8851, 0.3289, 0.9063, 0.25, 0.9063, 0.25, 0.8851, 0.3289, 0.5937, 0.25, 0.6149, 0.3289, 0.6149, 0.3289, 0.5937, 0.25, 0.75, 0.09287, 0.6723, 0.1137, 0.6723, 0.1137, 0.75, 0.09287, 0.9063, 0.25, 0.8851, 0.1711, 0.8851, 0.1711, 0.9063, 0.25, 0.6149, 0.3289, 0.6723, 0.3863, 0.6723, 0.3863, 0.6149, 0.3289, 0.75, 0.4071, 0.8277, 0.3863, 0.8277, 0.3863, 0.75, 0.4071, 0.6723, 0.1137, 0.6149, 0.1711, 0.6149, 0.1711, 0.6723, 0.1137, 0.8851, 0.1711, 0.8277, 0.1137, 0.8277, 0.1137, 0.8851, 0.1711, 0.8063, 0.3492, 0.75, 0.3642, 0.75, 0.4071, 0.8277, 0.3863, 0.848, 0.3075, 0.8063, 0.3492, 0.8277, 0.3863, 0.8851, 0.3289, 0.8634, 0.25, 0.848, 0.3075, 0.8851, 0.3289, 0.9063, 0.25, 0.848, 0.1925, 0.8634, 0.25, 0.9063, 0.25, 0.8851, 0.1711, 0.8063, 0.1508, 0.848, 0.1925, 0.8851, 0.1711, 0.8277, 0.1137, 0.75, 0.1358, 0.8063, 0.1508, 0.8277, 0.1137, 0.75, 0.09287, 0.6937, 0.1508, 0.75, 0.1358, 0.75, 0.09287, 0.6723, 0.1137, 0.652, 0.1925, 0.6937, 0.1508, 0.6723, 0.1137, 0.6149, 0.1711, 0.6366, 0.25, 0.652, 0.1925, 0.6149, 0.1711, 0.5937, 0.25, 0.652, 0.3075, 0.6366, 0.25, 0.5937, 0.25, 0.6149, 0.3289, 0.6937, 0.3492, 0.652, 0.3075, 0.6149, 0.3289, 0.6723, 0.3863, 0.75, 0.3642, 0.6937, 0.3492, 0.6723, 0.3863, 0.75, 0.4071, 0.75, 0.3642, 0.8063, 0.3492, 0.848, 0.3075, 0.8634, 0.25, 0.848, 0.1925, 0.8063, 0.1508, 0.75, 0.1358, 0.6937, 0.1508, 0.652, 0.1925, 0.6366, 0.25, 0.652, 0.3075, 0.6937, 0.3492, 0.6937, 0.3492, 0.75, 0.3642, 0.75, 0.3642, 0.6937, 0.3492, 0.8063, 0.3492, 0.848, 0.3075, 0.848, 0.3075, 0.8063, 0.3492, 0.652, 0.1925, 0.6366, 0.25, 0.6366, 0.25, 0.652, 0.1925, 0.8063, 0.1508, 0.75, 0.1358, 0.75, 0.1358, 0.8063, 0.1508, 0.848, 0.3075, 0.8634, 0.25, 0.8634, 0.25, 0.848, 0.3075, 0.6366, 0.25, 0.652, 0.3075, 0.652, 0.3075, 0.6366, 0.25, 0.75, 0.1358, 0.6937, 0.1508, 0.6937, 0.1508, 0.75, 0.1358, 0.8634, 0.25, 0.848, 0.1925, 0.848, 0.1925, 0.8634, 0.25, 0.652, 0.3075, 0.6937, 0.3492, 0.6937, 0.3492, 0.652, 0.3075, 0.75, 0.3642, 0.8063, 0.3492, 0.8063, 0.3492, 0.75, 0.3642, 0.6937, 0.1508, 0.652, 0.1925, 0.652, 0.1925, 0.6937, 0.1508])
me_cylinder.materials.append(mat_material)
me_cylinder.update()
me_cube_002 = bpy.data.meshes.new('Cube.002')
me_cube_002.from_pydata([(0.5471, 5.513, 0.4398), (0.5471, 6.027, 0.9993), (0.5471, 5.54, 0.675), (0.5471, 5.95, 0.01208), (0.5471, 5.95, 0.9993), (0.5471, 5.725, 0.01956), (0.5471, 5.87, 0.984), (0.0, 6.707, 0.9993), (0.5471, 5.614, 0.1935), (0.5471, 5.649, 0.8075), (0.0, 6.293, 0.000625), (0.5471, 6.247, 0.00218), (0.4005, 6.293, 0.000625), (0.4005, 6.707, 0.9993), (0.5471, 6.631, 0.9993)], [], [(12, 11, 3, 5, 8, 0, 2, 9, 6, 4, 1, 14, 13, 7, 10)])
_uv = me_cube_002.uv_layers.new(name='UVMap')
_uv.uv.foreach_set('vector', [0.487, 0.5, 0.0, 0.0, 0.0, 0.0, 0.0, 0.0, 0.0, 0.0, 0.0, 0.0, 0.0, 0.0, 0.0, 0.0, 0.0, 0.0, 0.0, 0.0, 0.0, 0.0, 0.6128, 0.5, 0.6175, 0.5, 0.6175, 0.5, 0.487, 0.5])
me_cube_002.materials.append(mat_material_002)
me_cube_002.use_mirror_vertex_groups = False
me_cube_002.update()
me_cube_001 = bpy.data.meshes.new('Cube.001')
me_cube_001.from_pydata([(-1.0, -8.376, -0.2624), (-1.0, -8.376, 1.0), (-1.0, 9.408, -0.2624), (-1.0, 9.408, 1.0), (1.0, -8.376, -0.2624), (1.0, -8.376, 1.0), (1.0, 9.408, -0.2624), (1.0, 9.408, 1.0)], [], [(0, 1, 3, 2), (2, 3, 7, 6), (6, 7, 5, 4), (4, 5, 1, 0), (2, 6, 4, 0), (7, 3, 1, 5)])
_uv = me_cube_001.uv_layers.new(name='UVMap')
_uv.uv.foreach_set('vector', [0.375, 0.0, 0.625, 0.0, 0.625, 0.25, 0.375, 0.25, 0.375, 0.25, 0.625, 0.25, 0.625, 0.5, 0.375, 0.5, 0.375, 0.5, 0.625, 0.5, 0.625, 0.75, 0.375, 0.75, 0.375, 0.75, 0.625, 0.75, 0.625, 1.0, 0.375, 1.0, 0.125, 0.5, 0.375, 0.5, 0.375, 0.75, 0.125, 0.75, 0.625, 0.5, 0.875, 0.5, 0.875, 0.75, 0.625, 0.75])
me_cube_001.materials.append(mat_material_001)
me_cube_001.update()

# ---- objects
ob_cube = bpy.data.objects.new('Cube', me_cube)
ob_light = bpy.data.objects.new('Light', light_light)
ob_camera = bpy.data.objects.new('Camera', cam_camera)
ob_cylinder = bpy.data.objects.new('Cylinder', me_cylinder)
ob_cube_001 = bpy.data.objects.new('Cube.001', me_cube_002)
ob_cube_002 = bpy.data.objects.new('Cube.002', me_cube_001)

# ---- transforms, parenting, visibility, modifiers, constraints
ob_cube.location = (0.0, -0.8019, -0.4499)
ob_cube.scale = (0.1557, 0.2761, 0.2761)
ob_cube.lock_rotations_4d = False
ob_cube.empty_display_type = 'ARROWS'
ob_cube.lineart.crease_threshold = 0.0
_m = ob_cube.modifiers.new('Mirror', 'MIRROR')
_m.use_clip = True
ob_light.location = (-0.09558, 1.005, 1.459)
ob_light.rotation_euler = (1.364, -0.1945, 0.6527)
ob_light.lock_rotations_4d = False
ob_light.empty_display_type = 'ARROWS'
ob_light.color = (0.0, 0.0, 0.0, 0.0)
ob_light.lineart.crease_threshold = 0.0
ob_camera.location = (0.8399, 1.578, 0.2047)
ob_camera.rotation_euler = (1.171, 1.323e-06, 1.332)
ob_camera.lock_rotations_4d = False
ob_camera.empty_display_type = 'ARROWS'
ob_camera.color = (0.0, 0.0, 0.0, 0.0)
ob_camera.display_type = 'WIRE'
ob_camera.lineart.crease_threshold = 0.0
ob_cylinder.location = (0.0, 1.557, -0.02955)
ob_cylinder.rotation_euler = (1.571, 0.0, 0.0)
ob_cube_001.location = (0.0, -0.8019, -0.4499)
ob_cube_001.scale = (0.06176, 0.2761, 0.2761)
ob_cube_001.lock_rotations_4d = False
ob_cube_001.empty_display_type = 'ARROWS'
ob_cube_001.lineart.crease_threshold = 0.0
_m = ob_cube_001.modifiers.new('Mirror', 'MIRROR')
_m.use_clip = True
ob_cube_002.location = (0.0, 0.5781, 0.3101)
ob_cube_002.scale = (-0.1846, -0.1356, -0.1356)

# ---- collection membership
col_collection.objects.link(ob_cube)
col_collection.objects.link(ob_light)
col_collection.objects.link(ob_camera)
col_collection.objects.link(ob_cylinder)
col_collection.objects.link(ob_cube_001)
col_collection.objects.link(ob_cube_002)

# ---- scene / render settings (as saved in the file)
scene.camera = ob_camera
scene.frame_start = 1; scene.frame_end = 250; scene.frame_set(0)
scene.render.engine = 'BLENDER_EEVEE_NEXT'
scene.cycles.sampling_pattern = 'TABULATED_SOBOL'
scene.cycles.use_light_tree = False
scene.view_settings.view_transform = 'Filmic'
bpy.context.view_layer.update()

